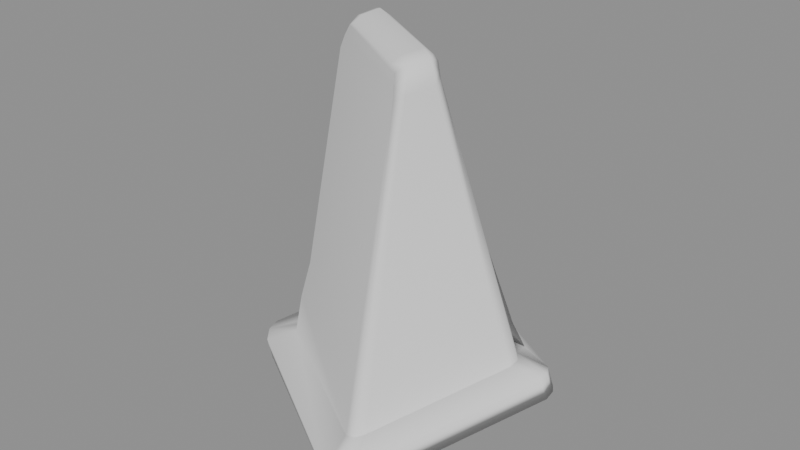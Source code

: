 # Source: evidence_marker.blend  (saved by Blender 5.2.45; exported with 4.5.12 LTS)
import bpy
from mathutils import Matrix  # noqa: F401  (used for matrix-valued properties, if any)

bpy.ops.wm.read_factory_settings(use_empty=True)
scene = bpy.context.scene
scene.name = 'Scene'

# ---- meshes
me_tripo_9b195dc7_c538_48bc_babf_2b2c4ef6bc56_033 = bpy.data.meshes.new('tripo_9b195dc7_c538_48bc_babf_2b2c4ef6bc56.033')
me_tripo_9b195dc7_c538_48bc_babf_2b2c4ef6bc56_033.from_pydata([(0.02099, -0.04586, 0.001825), (0.01414, -0.04768, 0.0004563), (0.01825, -0.04814, 0.0009125), (-0.04608, -0.01118, 0.0), (0.05065, 0.004791, 0.01871), (0.02053, -0.04677, 0.009125), (0.01734, -0.04905, 0.007757), (0.04928, 0.002966, 0.0251), (0.01688, -0.0349, 0.01323), (0.01414, -0.03719, 0.01186), (0.03878, 0.002966, 0.02555), (0.01871, -0.0203, 0.11), (0.01643, -0.02259, 0.109), (0.02281, -0.013, 0.1118), (0.01825, -0.01939, 0.1132), (0.01597, -0.02167, 0.1127), (0.01734, -0.01802, 0.1173), (0.02236, -0.013, 0.1145), (0.02099, -0.009354, 0.1141), (0.02053, -0.01255, 0.1186), (0.01643, -0.01027, 0.12), (0.02008, -0.008897, 0.1168), (0.01734, -0.007528, 0.1177), (-0.01597, 0.01346, 0.1168), (-0.01916, 0.01209, 0.1186), (-0.01688, 0.01437, 0.1141), (-0.01323, 0.01163, 0.1177), (-0.01506, 0.009354, 0.12), (-0.01779, 0.004335, 0.1186), (-0.01825, 0.001141, 0.1168), (0.01323, -0.01529, 0.1186), (-0.02053, 0.00616, 0.1177), (-0.02373, 0.007529, 0.1136), (-0.02008, 0.002053, 0.1159), (-0.02373, 0.003878, 0.1118), (0.01506, -0.0203, 0.1154), (0.01186, -0.01802, 0.1168), (-0.02464, 0.007529, 0.1118), (-0.02555, 0.003878, 0.1077), (-0.0324, -0.005247, 0.03833), (-0.02646, 0.007529, 0.1077), (-0.02464, 0.01072, 0.1077), (-0.03376, -0.002053, 0.03878), (-0.03787, -0.00251, 0.02464), (-0.03285, 0.001597, 0.03833), (-0.01688, 0.03673, 0.02555), (-0.03696, 0.0006844, 0.02418), (-0.02099, 0.01529, 0.1059), (-0.02236, 0.01346, 0.1072), (-0.02099, 0.01437, 0.1118), (-0.01734, 0.01483, 0.1122), (-0.02053, 0.01392, 0.1145), (-0.02327, 0.01072, 0.1118), (-0.01414, 0.0381, 0.02646), (-0.01095, 0.0381, 0.02692), (-0.01095, 0.03719, 0.02875), (-0.008213, 0.03399, 0.03331), (-0.0009125, 0.009354, 0.0949), (-0.0004563, 0.008897, 0.09582), (0.0009125, 0.007985, 0.09627), (0.02144, -0.009354, 0.1122), (0.03741, 0.008441, 0.02692), (0.03194, 0.009354, 0.03331), (0.03468, 0.009354, 0.02966), (0.008213, 0.003878, 0.0949), (0.0073, 0.003878, 0.09582), (0.03924, 0.00616, 0.02646), (0.005932, 0.004791, 0.09627), (0.0073, 0.007072, 0.09764), (0.002281, 0.01027, 0.09764), (0.008669, 0.006616, 0.09673), (0.0009125, 0.01118, 0.09719), (0.009582, 0.006616, 0.09582), (0.0004563, 0.01209, 0.09582), (0.03331, 0.01163, 0.03422), (-0.006844, 0.03627, 0.03376), (0.03833, 0.01072, 0.02875), (-0.008669, 0.03901, 0.03011), (0.03833, 0.01072, 0.02829), (-0.01414, 0.04449, 0.02692), (-0.01916, 0.04722, 0.02555), (-0.01597, 0.04722, 0.02601), (0.04791, 0.008897, 0.02646), (-0.01506, 0.04905, 0.01916), (-0.01825, 0.04905, 0.01916), (0.04882, 0.01072, 0.01962), (-0.05019, -0.00251, 0.001825), (-0.02099, 0.04722, 0.01825), (0.05065, 0.007985, 0.01962), (-0.04973, -0.006616, 0.0009125), (0.04928, 0.00616, 0.02601), (-0.05019, -0.007985, 0.007757), (-0.0397, -0.003878, 0.01186), (-0.04654, -0.01255, 0.0073), (-0.05065, -0.003878, 0.008669), (-0.03924, -0.0006844, 0.01278), (-0.0219, 0.0454, 0.02464), (-0.03878, 0.0006844, 0.01643), (0.01323, -0.04905, 0.0073), (-0.03833, -0.007072, 0.01141), (0.01095, -0.03719, 0.01141), (-0.0365, -0.005703, 0.02464)], [], [(3, 0, 1), (0, 2, 1), (2, 0, 5, 6), (0, 3, 4), (7, 5, 0, 4), (6, 5, 8, 9), (10, 8, 5, 7), (9, 8, 11, 12), (8, 10, 13, 11), (15, 12, 11, 14), (17, 14, 11, 13), (16, 35, 15, 14), (19, 16, 14, 17), (19, 17, 18, 21), (13, 60, 18, 17), (22, 20, 19, 21), (30, 16, 19, 20), (25, 23, 21, 18), (23, 26, 22, 21), (24, 27, 26, 23), (23, 25, 51, 24), (22, 26, 27, 20), (31, 28, 27, 24), (20, 27, 28, 30), (30, 28, 29, 36), (31, 33, 29, 28), (32, 31, 24, 51), (31, 32, 34, 33), (35, 33, 34, 15), (36, 29, 33, 35), (36, 35, 16, 30), (37, 40, 38, 34), (37, 34, 32), (15, 34, 38, 12), (39, 100, 12, 38), (40, 42, 39, 38), (40, 37, 52, 41), (41, 44, 42, 40), (42, 43, 101, 39), (44, 46, 43, 42), (47, 45, 44), (46, 44, 45), (44, 48, 47), (44, 41, 48), (48, 49, 47), (41, 52, 49, 48), (49, 50, 47), (25, 50, 49, 51), (51, 49, 52), (37, 32, 52), (51, 52, 32), (50, 53, 45, 47), (50, 54, 53), (50, 55, 54), (56, 55, 50), (56, 50, 57), (58, 57, 50), (59, 58, 50), (67, 59, 50, 60), (50, 25, 18, 60), (60, 66, 61), (60, 61, 63), (62, 64, 60), (60, 63, 62), (60, 64, 65), (65, 67, 60), (60, 13, 10, 66), (59, 67, 68, 69), (68, 67, 65, 70), (68, 70, 71, 69), (72, 73, 71, 70), (65, 64, 72, 70), (72, 74, 75, 73), (62, 74, 72, 64), (76, 77, 75, 74), (76, 74, 62, 63), (76, 79, 77), (78, 76, 63, 61), (76, 78, 79), (53, 54, 79), (79, 80, 53), (79, 81, 80), (81, 79, 78, 82), (54, 55, 79), (55, 77, 79), (82, 85, 83, 81), (81, 83, 84, 80), (84, 83, 85), (89, 86, 85, 88), (86, 87, 85), (87, 84, 85), (90, 88, 85, 82), (4, 3, 89, 88), (90, 7, 4, 88), (10, 7, 90, 66), (90, 82, 61, 66), (89, 3, 93, 91), (94, 86, 89, 91), (95, 94, 91, 92), (91, 93, 99, 92), (94, 95, 45, 96), (86, 94, 96, 87), (80, 96, 45, 53), (80, 84, 87, 96), (95, 97, 45), (97, 95, 92), (46, 97, 92, 43), (97, 46, 45), (1, 98, 93, 3), (99, 93, 98, 100), (100, 101, 99), (43, 92, 99, 101), (100, 39, 101), (100, 9, 12), (98, 6, 9, 100), (1, 2, 6, 98), (82, 78, 61), (56, 75, 77, 55), (73, 75, 56, 57), (57, 58, 71, 73), (58, 59, 69, 71)])
me_tripo_9b195dc7_c538_48bc_babf_2b2c4ef6bc56_033.polygons.foreach_set('use_smooth', [True] * 121)
me_tripo_9b195dc7_c538_48bc_babf_2b2c4ef6bc56_033.update()
me_tripo_9b195dc7_c538_48bc_babf_2b2c4ef6bc56_033.normals_split_custom_set([tuple(v) for v in zip(*[iter([0.04503, 0.08634, -0.9952, 0.2955, 0.1358, -0.9456, -0.4165, -0.7374, -0.5318, 0.2955, 0.1358, -0.9456, 0.3177, -0.9238, -0.2138, -0.4165, -0.7374, -0.5318, 0.3177, -0.9238, -0.2138, 0.2955, 0.1358, -0.9456, 0.5148, -0.5397, 0.6661, 0.03329, -0.7201, 0.693, 0.2955, 0.1358, -0.9456, 0.04503, 0.08634, -0.9952, 0.2841, 0.1617, -0.9451, 0.5399, -0.5103, 0.6695, 0.5148, -0.5397, 0.6661, 0.2955, 0.1358, -0.9456, 0.2841, 0.1617, -0.9451, 0.03329, -0.7201, 0.693, 0.5148, -0.5397, 0.6661, 0.7869, -0.5701, 0.2362, 0.386, -0.876, 0.2892, 0.8393, -0.4836, 0.2484, 0.7869, -0.5701, 0.2362, 0.5148, -0.5397, 0.6661, 0.5399, -0.5103, 0.6695, 0.386, -0.876, 0.2892, 0.7869, -0.5701, 0.2362, 0.8355, -0.545, 0.06932, -0.4543, -0.8758, 0.1627, 0.7869, -0.5701, 0.2362, 0.8393, -0.4836, 0.2484, 0.8885, -0.4515, 0.08224, 0.8355, -0.545, 0.06932, -0.4805, -0.855, 0.1952, -0.4543, -0.8758, 0.1627, 0.8355, -0.545, 0.06932, 0.7276, -0.6061, 0.3213, 0.8968, -0.3076, 0.3179, 0.7276, -0.6061, 0.3213, 0.8355, -0.545, 0.06932, 0.8885, -0.4515, 0.08224, 0.3925, -0.551, 0.7364, -0.4673, -0.8512, 0.2389, -0.4805, -0.855, 0.1952, 0.7276, -0.6061, 0.3213, 0.6253, -0.2038, 0.7533, 0.3925, -0.551, 0.7364, 0.7276, -0.6061, 0.3213, 0.8968, -0.3076, 0.3179, 0.6253, -0.2038, 0.7533, 0.8968, -0.3076, 0.3179, 0.579, 0.8084, 0.1058, 0.5729, 0.7999, 0.1788, 0.8885, -0.4515, 0.08224, 0.6275, 0.7358, 0.2548, 0.579, 0.8084, 0.1058, 0.8968, -0.3076, 0.3179, 0.3955, 0.6049, 0.6911, 0.07879, 0.06839, 0.9945, 0.6253, -0.2038, 0.7533, 0.5729, 0.7999, 0.1788, -0.153, -0.3021, 0.9409, 0.3925, -0.551, 0.7364, 0.6253, -0.2038, 0.7533, 0.07879, 0.06839, 0.9945, 0.473, 0.8738, 0.1126, 0.465, 0.8649, 0.1889, 0.5729, 0.7999, 0.1788, 0.579, 0.8084, 0.1058, 0.465, 0.8649, 0.1889, 0.3676, 0.6206, 0.6926, 0.3955, 0.6049, 0.6911, 0.5729, 0.7999, 0.1788, -0.4671, 0.387, 0.795, 0.03119, 0.1019, 0.9943, 0.3676, 0.6206, 0.6926, 0.465, 0.8649, 0.1889, 0.465, 0.8649, 0.1889, 0.473, 0.8738, 0.1126, -0.6695, 0.5609, 0.4871, -0.4671, 0.387, 0.795, 0.3955, 0.6049, 0.6911, 0.3676, 0.6206, 0.6926, 0.03119, 0.1019, 0.9943, 0.07879, 0.06839, 0.9945, -0.6935, -0.06468, 0.7175, -0.2035, -0.2759, 0.9394, 0.03119, 0.1019, 0.9943, -0.4671, 0.387, 0.795, 0.07879, 0.06839, 0.9945, 0.03119, 0.1019, 0.9943, -0.2035, -0.2759, 0.9394, -0.153, -0.3021, 0.9409, -0.153, -0.3021, 0.9409, -0.2035, -0.2759, 0.9394, -0.3791, -0.568, 0.7305, -0.3413, -0.5798, 0.7399, -0.6935, -0.06468, 0.7175, -0.5772, -0.7812, 0.2379, -0.3791, -0.568, 0.7305, -0.2035, -0.2759, 0.9394, -0.8442, 0.05202, 0.5336, -0.6935, -0.06468, 0.7175, -0.4671, 0.387, 0.795, -0.6695, 0.5609, 0.4871, -0.6935, -0.06468, 0.7175, -0.8442, 0.05202, 0.5336, -0.5819, -0.784, 0.2162, -0.5772, -0.7812, 0.2379, -0.4673, -0.8512, 0.2389, -0.5772, -0.7812, 0.2379, -0.5819, -0.784, 0.2162, -0.4805, -0.855, 0.1952, -0.3413, -0.5798, 0.7399, -0.3791, -0.568, 0.7305, -0.5772, -0.7812, 0.2379, -0.4673, -0.8512, 0.2389, -0.3413, -0.5798, 0.7399, -0.4673, -0.8512, 0.2389, 0.3925, -0.551, 0.7364, -0.153, -0.3021, 0.9409, -0.9142, 0.08588, 0.3962, -0.9921, 0.03712, 0.1196, -0.5547, -0.8164, 0.1607, -0.5819, -0.784, 0.2162, -0.9142, 0.08588, 0.3962, -0.5819, -0.784, 0.2162, -0.8442, 0.05202, 0.5336, -0.4805, -0.855, 0.1952, -0.5819, -0.784, 0.2162, -0.5547, -0.8164, 0.1607, -0.4543, -0.8758, 0.1627, -0.5543, -0.8165, 0.1616, -0.4993, -0.8276, 0.2565, -0.4543, -0.8758, 0.1627, -0.5547, -0.8164, 0.1607, -0.9921, 0.03712, 0.1196, -0.991, 0.01874, 0.1327, -0.5543, -0.8165, 0.1616, -0.5547, -0.8164, 0.1607, -0.9921, 0.03712, 0.1196, -0.9142, 0.08588, 0.3962, -0.8295, 0.476, 0.2922, -0.8803, 0.4711, 0.05589, -0.8803, 0.4711, 0.05589, -0.8895, 0.4487, 0.08676, -0.991, 0.01874, 0.1327, -0.9921, 0.03712, 0.1196, -0.991, 0.01874, 0.1327, -0.9677, -0.09972, 0.2316, -0.5613, -0.8082, 0.1785, -0.5543, -0.8165, 0.1616, -0.8895, 0.4487, 0.08676, -0.8769, 0.4303, 0.2143, -0.9677, -0.09972, 0.2316, -0.991, 0.01874, 0.1327, -0.8326, 0.5452, 0.0977, -0.8378, 0.4561, 0.3001, -0.8895, 0.4487, 0.08676, -0.8769, 0.4303, 0.2143, -0.8895, 0.4487, 0.08676, -0.8378, 0.4561, 0.3001, -0.8895, 0.4487, 0.08676, -0.7802, 0.625, 0.0261, -0.8326, 0.5452, 0.0977, -0.8895, 0.4487, 0.08676, -0.8803, 0.4711, 0.05589, -0.7802, 0.625, 0.0261, -0.7802, 0.625, 0.0261, -0.5737, 0.796, 0.1928, -0.8326, 0.5452, 0.0977, -0.8803, 0.4711, 0.05589, -0.8295, 0.476, 0.2922, -0.5737, 0.796, 0.1928, -0.7802, 0.625, 0.0261, -0.5737, 0.796, 0.1928, 0.3582, 0.8982, 0.2549, -0.8326, 0.5452, 0.0977, 0.473, 0.8738, 0.1126, 0.3582, 0.8982, 0.2549, -0.5737, 0.796, 0.1928, -0.6695, 0.5609, 0.4871, -0.6695, 0.5609, 0.4871, -0.5737, 0.796, 0.1928, -0.8295, 0.476, 0.2922, -0.9142, 0.08588, 0.3962, -0.8442, 0.05202, 0.5336, -0.8295, 0.476, 0.2922, -0.6695, 0.5609, 0.4871, -0.8295, 0.476, 0.2922, -0.8442, 0.05202, 0.5336, 0.3582, 0.8982, 0.2549, -0.3021, 0.8847, 0.3551, -0.8378, 0.4561, 0.3001, -0.8326, 0.5452, 0.0977, 0.3582, 0.8982, 0.2549, 0.03437, 0.9436, 0.3293, -0.3021, 0.8847, 0.3551, 0.3582, 0.8982, 0.2549, 0.4512, 0.8096, 0.3755, 0.03437, 0.9436, 0.3293, 0.3202, 0.8903, 0.3239, 0.4512, 0.8096, 0.3755, 0.3582, 0.8982, 0.2549, 0.3202, 0.8903, 0.3239, 0.3582, 0.8982, 0.2549, 0.2902, 0.9001, 0.3249, 0.3056, 0.859, 0.4108, 0.2902, 0.9001, 0.3249, 0.3582, 0.8982, 0.2549, 0.5053, 0.8162, 0.2802, 0.3056, 0.859, 0.4108, 0.3582, 0.8982, 0.2549, 0.5155, 0.8107, 0.2774, 0.5053, 0.8162, 0.2802, 0.3582, 0.8982, 0.2549, 0.6275, 0.7358, 0.2548, 0.3582, 0.8982, 0.2549, 0.473, 0.8738, 0.1126, 0.579, 0.8084, 0.1058, 0.6275, 0.7358, 0.2548, 0.6275, 0.7358, 0.2548, 0.9143, 0.1976, 0.3537, 0.6704, 0.6083, 0.425, 0.6275, 0.7358, 0.2548, 0.6704, 0.6083, 0.425, 0.5122, 0.7947, 0.3256, 0.6551, 0.6817, 0.3257, 0.6745, 0.6631, 0.3246, 0.6275, 0.7358, 0.2548, 0.6275, 0.7358, 0.2548, 0.5122, 0.7947, 0.3256, 0.6551, 0.6817, 0.3257, 0.6275, 0.7358, 0.2548, 0.6745, 0.6631, 0.3246, 0.575, 0.6858, 0.4463, 0.575, 0.6858, 0.4463, 0.5155, 0.8107, 0.2774, 0.6275, 0.7358, 0.2548, 0.6275, 0.7358, 0.2548, 0.8885, -0.4515, 0.08224, 0.8393, -0.4836, 0.2484, 0.9143, 0.1976, 0.3537, 0.5053, 0.8162, 0.2802, 0.5155, 0.8107, 0.2774, -0.03278, -0.2247, 0.9739, -0.1772, -0.1678, 0.9698, -0.03278, -0.2247, 0.9739, 0.5155, 0.8107, 0.2774, 0.575, 0.6858, 0.4463, 0.5922, 0.4634, 0.6592, -0.03278, -0.2247, 0.9739, 0.5922, 0.4634, 0.6592, 0.1367, 0.722, 0.6782, -0.1772, -0.1678, 0.9698, 0.5829, 0.7594, 0.289, 0.4065, 0.8661, 0.2908, 0.1367, 0.722, 0.6782, 0.5922, 0.4634, 0.6592, 0.575, 0.6858, 0.4463, 0.6745, 0.6631, 0.3246, 0.5829, 0.7594, 0.289, 0.5922, 0.4634, 0.6592, 0.5829, 0.7594, 0.289, 0.5766, 0.7613, 0.2967, 0.4121, 0.8608, 0.2986, 0.4065, 0.8661, 0.2908, 0.6551, 0.6817, 0.3257, 0.5766, 0.7613, 0.2967, 0.5829, 0.7594, 0.289, 0.6745, 0.6631, 0.3246, 0.521, 0.7542, 0.3998, 0.4278, 0.7928, 0.4342, 0.4121, 0.8608, 0.2986, 0.5766, 0.7613, 0.2967, 0.521, 0.7542, 0.3998, 0.5766, 0.7613, 0.2967, 0.6551, 0.6817, 0.3257, 0.5122, 0.7947, 0.3256, 0.521, 0.7542, 0.3998, 0.2681, 0.5303, 0.8043, 0.4278, 0.7928, 0.4342, 0.2885, 0.401, 0.8695, 0.521, 0.7542, 0.3998, 0.5122, 0.7947, 0.3256, 0.6704, 0.6083, 0.425, 0.521, 0.7542, 0.3998, 0.2885, 0.401, 0.8695, 0.2681, 0.5303, 0.8043, -0.3021, 0.8847, 0.3551, 0.03437, 0.9436, 0.3293, 0.2681, 0.5303, 0.8043, 0.2681, 0.5303, 0.8043, -0.3712, 0.4808, 0.7944, -0.3021, 0.8847, 0.3551, 0.2681, 0.5303, 0.8043, 0.4382, 0.7694, 0.4648, -0.3712, 0.4808, 0.7944, 0.4382, 0.7694, 0.4648, 0.2681, 0.5303, 0.8043, 0.2885, 0.401, 0.8695, 0.4632, 0.7273, 0.5064, 0.03437, 0.9436, 0.3293, 0.4512, 0.8096, 0.3755, 0.2681, 0.5303, 0.8043, 0.4512, 0.8096, 0.3755, 0.4278, 0.7928, 0.4342, 0.2681, 0.5303, 0.8043, 0.4632, 0.7273, 0.5064, 0.2337, 0.3726, -0.8981, 0.4869, 0.8548, 0.1795, 0.4382, 0.7694, 0.4648, 0.4382, 0.7694, 0.4648, 0.4869, 0.8548, 0.1795, 0.02321, 0.3838, -0.9231, -0.3712, 0.4808, 0.7944, 0.02321, 0.3838, -0.9231, 0.4869, 0.8548, 0.1795, 0.2337, 0.3726, -0.8981, 0.06569, 0.2039, -0.9768, 0.002698, 0.2989, -0.9543, 0.2337, 0.3726, -0.8981, 0.1946, 0.2499, -0.9485, 0.002698, 0.2989, -0.9543, -0.005939, 0.3217, -0.9468, 0.2337, 0.3726, -0.8981, -0.005939, 0.3217, -0.9468, 0.02321, 0.3838, -0.9231, 0.2337, 0.3726, -0.8981, 0.5291, -0.05336, 0.8469, 0.1946, 0.2499, -0.9485, 0.2337, 0.3726, -0.8981, 0.4632, 0.7273, 0.5064, 0.2841, 0.1617, -0.9451, 0.04503, 0.08634, -0.9952, 0.06569, 0.2039, -0.9768, 0.1946, 0.2499, -0.9485, 0.5291, -0.05336, 0.8469, 0.5399, -0.5103, 0.6695, 0.2841, 0.1617, -0.9451, 0.1946, 0.2499, -0.9485, 0.8393, -0.4836, 0.2484, 0.5399, -0.5103, 0.6695, 0.5291, -0.05336, 0.8469, 0.9143, 0.1976, 0.3537, 0.5291, -0.05336, 0.8469, 0.4632, 0.7273, 0.5064, 0.6704, 0.6083, 0.425, 0.9143, 0.1976, 0.3537, 0.06569, 0.2039, -0.9768, 0.04503, 0.08634, -0.9952, -0.4593, -0.716, 0.5258, -0.6804, -0.4082, 0.6086, -0.7389, 0.1853, 0.6479, 0.002698, 0.2989, -0.9543, 0.06569, 0.2039, -0.9768, -0.6804, -0.4082, 0.6086, -0.4385, -0.04959, 0.8974, -0.7389, 0.1853, 0.6479, -0.6804, -0.4082, 0.6086, -0.7106, -0.2355, 0.663, -0.6804, -0.4082, 0.6086, -0.4593, -0.716, 0.5258, -0.3977, -0.5926, 0.7004, -0.7106, -0.2355, 0.663, -0.7389, 0.1853, 0.6479, -0.4385, -0.04959, 0.8974, -0.8378, 0.4561, 0.3001, -0.7224, 0.2275, 0.653, 0.002698, 0.2989, -0.9543, -0.7389, 0.1853, 0.6479, -0.7224, 0.2275, 0.653, -0.005939, 0.3217, -0.9468, -0.3712, 0.4808, 0.7944, -0.7224, 0.2275, 0.653, -0.8378, 0.4561, 0.3001, -0.3021, 0.8847, 0.3551, -0.3712, 0.4808, 0.7944, 0.02321, 0.3838, -0.9231, -0.005939, 0.3217, -0.9468, -0.7224, 0.2275, 0.653, -0.4385, -0.04959, 0.8974, -0.889, 0.4418, 0.1207, -0.8378, 0.4561, 0.3001, -0.889, 0.4418, 0.1207, -0.4385, -0.04959, 0.8974, -0.7106, -0.2355, 0.663, -0.8769, 0.4303, 0.2143, -0.889, 0.4418, 0.1207, -0.7106, -0.2355, 0.663, -0.9677, -0.09972, 0.2316, -0.889, 0.4418, 0.1207, -0.8769, 0.4303, 0.2143, -0.8378, 0.4561, 0.3001, -0.4165, -0.7374, -0.5318, -0.4241, -0.7331, 0.5317, -0.4593, -0.716, 0.5258, 0.04503, 0.08634, -0.9952, -0.3977, -0.5926, 0.7004, -0.4593, -0.716, 0.5258, -0.4241, -0.7331, 0.5317, -0.4993, -0.8276, 0.2565, -0.4993, -0.8276, 0.2565, -0.5613, -0.8082, 0.1785, -0.3977, -0.5926, 0.7004, -0.9677, -0.09972, 0.2316, -0.7106, -0.2355, 0.663, -0.3977, -0.5926, 0.7004, -0.5613, -0.8082, 0.1785, -0.4993, -0.8276, 0.2565, -0.5543, -0.8165, 0.1616, -0.5613, -0.8082, 0.1785, -0.4993, -0.8276, 0.2565, 0.386, -0.876, 0.2892, -0.4543, -0.8758, 0.1627, -0.4241, -0.7331, 0.5317, 0.03329, -0.7201, 0.693, 0.386, -0.876, 0.2892, -0.4993, -0.8276, 0.2565, -0.4165, -0.7374, -0.5318, 0.3177, -0.9238, -0.2138, 0.03329, -0.7201, 0.693, -0.4241, -0.7331, 0.5317, 0.4632, 0.7273, 0.5064, 0.2885, 0.401, 0.8695, 0.6704, 0.6083, 0.425, 0.3202, 0.8903, 0.3239, 0.4121, 0.8608, 0.2986, 0.4278, 0.7928, 0.4342, 0.4512, 0.8096, 0.3755, 0.4065, 0.8661, 0.2908, 0.4121, 0.8608, 0.2986, 0.3202, 0.8903, 0.3239, 0.2902, 0.9001, 0.3249, 0.2902, 0.9001, 0.3249, 0.3056, 0.859, 0.4108, 0.1367, 0.722, 0.6782, 0.4065, 0.8661, 0.2908, 0.3056, 0.859, 0.4108, 0.5053, 0.8162, 0.2802, -0.1772, -0.1678, 0.9698, 0.1367, 0.722, 0.6782])] * 3)])

# ---- objects
ob_evidence_marker = bpy.data.objects.new('evidence_marker', me_tripo_9b195dc7_c538_48bc_babf_2b2c4ef6bc56_033)

# ---- transforms, parenting, visibility, modifiers, constraints
ob_evidence_marker.location = (0.0, 0.0, 0.0)
ob_evidence_marker.color = (0.8, 0.8, 0.8, 1.0)

# ---- collection membership
scene.collection.objects.link(ob_evidence_marker)

# ---- scene / render settings (as saved in the file)
scene.frame_start = 1; scene.frame_end = 250; scene.frame_set(1)
scene.render.engine = 'BLENDER_EEVEE_NEXT'
scene.render.bake_bias = 0.0
scene.render.bake_samples = 0
scene.render.compositor_device = 'GPU'
scene.eevee.use_volume_custom_range = False
scene.eevee.fast_gi_thickness_near = 0.1
scene.eevee.fast_gi_thickness_far = 0.0
scene.eevee.ray_tracing_options.screen_trace_thickness = 0.1
bpy.context.view_layer.update()

# ---- added for rendering (the .blend has no active camera and no usable light): camera, sun + grey world if the file has none
cam_auto = bpy.data.cameras.new('AutoCamera')
cam_auto.lens = 50.0
cam_auto.sensor_width = 36.0
cam_auto.clip_end = 1000.0
ob_auto_camera = bpy.data.objects.new('AutoCamera', cam_auto)
scene.collection.objects.link(ob_auto_camera)
ob_auto_camera.location = (0.185045, -0.222054, 0.208036)
ob_auto_camera.rotation_euler = (1.09748, -7.21219e-08, 0.694738)
scene.camera = ob_auto_camera
light_auto_sun = bpy.data.lights.new('AutoSun', 'SUN')
light_auto_sun.energy = 3.0
light_auto_sun.angle = 0.0523599
ob_auto_sun = bpy.data.objects.new('AutoSun', light_auto_sun)
scene.collection.objects.link(ob_auto_sun)
ob_auto_sun.rotation_euler = (0.872665, 0.174533, 0.523599)
if scene.world is None:
    world_auto = bpy.data.worlds.new('AutoWorld')
    world_auto.color = (0.3, 0.3, 0.3)
    scene.world = world_auto
bpy.context.view_layer.update()
